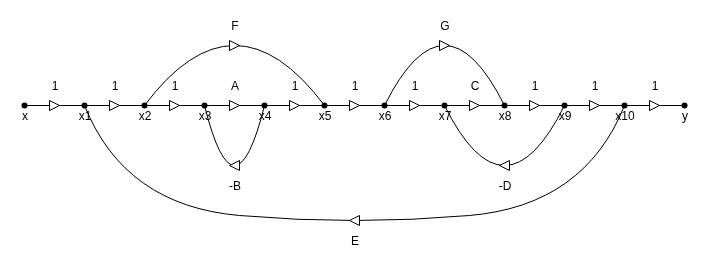

The diagram above was exported from draw.io. Its source (the exported page's mxGraphModel, read from the mxfile embedded in the PNG):
<mxGraphModel dx="793" dy="644" grid="1" gridSize="10" guides="1" tooltips="1" connect="1" arrows="1" fold="1" page="1" pageScale="1" pageWidth="850" pageHeight="1100" math="0" shadow="0">
  <root>
    <mxCell id="0" />
    <mxCell id="1" parent="0" />
    <mxCell id="pmLVAe70NvS6EIDa526Z-35" value="" style="curved=1;endArrow=none;html=1;rounded=0;endFill=0;" edge="1" parent="1" source="pmLVAe70NvS6EIDa526Z-33">
      <mxGeometry width="50" height="50" relative="1" as="geometry">
        <mxPoint x="280" y="220" as="sourcePoint" />
        <mxPoint x="200" y="200" as="targetPoint" />
        <Array as="points">
          <mxPoint x="240" y="120" />
        </Array>
      </mxGeometry>
    </mxCell>
    <mxCell id="pmLVAe70NvS6EIDa526Z-121" value="" style="endArrow=none;html=1;rounded=0;" edge="1" parent="1" target="pmLVAe70NvS6EIDa526Z-176">
      <mxGeometry width="50" height="50" relative="1" as="geometry">
        <mxPoint x="40" y="280" as="sourcePoint" />
        <mxPoint x="800" y="280" as="targetPoint" />
      </mxGeometry>
    </mxCell>
    <mxCell id="pmLVAe70NvS6EIDa526Z-122" value="" style="shape=waypoint;sketch=0;size=6;pointerEvents=1;points=[];fillColor=none;resizable=0;rotatable=0;perimeter=centerPerimeter;snapToPoint=1;" vertex="1" parent="1">
      <mxGeometry x="30" y="270" width="20" height="20" as="geometry" />
    </mxCell>
    <mxCell id="pmLVAe70NvS6EIDa526Z-123" value="" style="shape=waypoint;sketch=0;size=6;pointerEvents=1;points=[];fillColor=none;resizable=0;rotatable=0;perimeter=centerPerimeter;snapToPoint=1;" vertex="1" parent="1">
      <mxGeometry x="90" y="270" width="20" height="20" as="geometry" />
    </mxCell>
    <mxCell id="pmLVAe70NvS6EIDa526Z-124" value="" style="triangle;whiteSpace=wrap;html=1;" vertex="1" parent="1">
      <mxGeometry x="125" y="275" width="10" height="10" as="geometry" />
    </mxCell>
    <mxCell id="pmLVAe70NvS6EIDa526Z-125" value="x" style="text;html=1;align=center;verticalAlign=middle;resizable=0;points=[];autosize=1;strokeColor=none;fillColor=none;" vertex="1" parent="1">
      <mxGeometry x="25" y="275" width="30" height="30" as="geometry" />
    </mxCell>
    <mxCell id="pmLVAe70NvS6EIDa526Z-126" value="x1" style="text;html=1;align=center;verticalAlign=middle;resizable=0;points=[];autosize=1;strokeColor=none;fillColor=none;" vertex="1" parent="1">
      <mxGeometry x="80" y="275" width="40" height="30" as="geometry" />
    </mxCell>
    <mxCell id="pmLVAe70NvS6EIDa526Z-127" value="1" style="text;html=1;align=center;verticalAlign=middle;resizable=0;points=[];autosize=1;strokeColor=none;fillColor=none;" vertex="1" parent="1">
      <mxGeometry x="115" y="245" width="30" height="30" as="geometry" />
    </mxCell>
    <mxCell id="pmLVAe70NvS6EIDa526Z-128" value="" style="triangle;whiteSpace=wrap;html=1;" vertex="1" parent="1">
      <mxGeometry x="365" y="275" width="10" height="10" as="geometry" />
    </mxCell>
    <mxCell id="pmLVAe70NvS6EIDa526Z-129" value="1" style="text;html=1;align=center;verticalAlign=middle;resizable=0;points=[];autosize=1;strokeColor=none;fillColor=none;" vertex="1" parent="1">
      <mxGeometry x="355" y="245" width="30" height="30" as="geometry" />
    </mxCell>
    <mxCell id="pmLVAe70NvS6EIDa526Z-134" value="" style="triangle;whiteSpace=wrap;html=1;" vertex="1" parent="1">
      <mxGeometry x="605" y="275" width="10" height="10" as="geometry" />
    </mxCell>
    <mxCell id="pmLVAe70NvS6EIDa526Z-135" value="1" style="text;html=1;align=center;verticalAlign=middle;resizable=0;points=[];autosize=1;strokeColor=none;fillColor=none;" vertex="1" parent="1">
      <mxGeometry x="595" y="245" width="30" height="30" as="geometry" />
    </mxCell>
    <mxCell id="pmLVAe70NvS6EIDa526Z-140" value="" style="triangle;whiteSpace=wrap;html=1;" vertex="1" parent="1">
      <mxGeometry x="665" y="275" width="10" height="10" as="geometry" />
    </mxCell>
    <mxCell id="pmLVAe70NvS6EIDa526Z-141" value="1" style="text;html=1;align=center;verticalAlign=middle;resizable=0;points=[];autosize=1;strokeColor=none;fillColor=none;" vertex="1" parent="1">
      <mxGeometry x="655" y="245" width="30" height="30" as="geometry" />
    </mxCell>
    <mxCell id="pmLVAe70NvS6EIDa526Z-142" value="" style="triangle;whiteSpace=wrap;html=1;" vertex="1" parent="1">
      <mxGeometry x="485" y="275" width="10" height="10" as="geometry" />
    </mxCell>
    <mxCell id="pmLVAe70NvS6EIDa526Z-143" value="C" style="text;html=1;align=center;verticalAlign=middle;resizable=0;points=[];autosize=1;strokeColor=none;fillColor=none;" vertex="1" parent="1">
      <mxGeometry x="475" y="245" width="30" height="30" as="geometry" />
    </mxCell>
    <mxCell id="pmLVAe70NvS6EIDa526Z-144" value="" style="triangle;whiteSpace=wrap;html=1;" vertex="1" parent="1">
      <mxGeometry x="425" y="275" width="10" height="10" as="geometry" />
    </mxCell>
    <mxCell id="pmLVAe70NvS6EIDa526Z-145" value="1" style="text;html=1;align=center;verticalAlign=middle;resizable=0;points=[];autosize=1;strokeColor=none;fillColor=none;" vertex="1" parent="1">
      <mxGeometry x="415" y="245" width="30" height="30" as="geometry" />
    </mxCell>
    <mxCell id="pmLVAe70NvS6EIDa526Z-146" value="" style="triangle;whiteSpace=wrap;html=1;" vertex="1" parent="1">
      <mxGeometry x="305" y="275" width="10" height="10" as="geometry" />
    </mxCell>
    <mxCell id="pmLVAe70NvS6EIDa526Z-147" value="1" style="text;html=1;align=center;verticalAlign=middle;resizable=0;points=[];autosize=1;strokeColor=none;fillColor=none;" vertex="1" parent="1">
      <mxGeometry x="295" y="245" width="30" height="30" as="geometry" />
    </mxCell>
    <mxCell id="pmLVAe70NvS6EIDa526Z-148" value="" style="triangle;whiteSpace=wrap;html=1;" vertex="1" parent="1">
      <mxGeometry x="65" y="275" width="10" height="10" as="geometry" />
    </mxCell>
    <mxCell id="pmLVAe70NvS6EIDa526Z-149" value="1" style="text;html=1;align=center;verticalAlign=middle;resizable=0;points=[];autosize=1;strokeColor=none;fillColor=none;" vertex="1" parent="1">
      <mxGeometry x="55" y="245" width="30" height="30" as="geometry" />
    </mxCell>
    <mxCell id="pmLVAe70NvS6EIDa526Z-150" value="" style="triangle;whiteSpace=wrap;html=1;" vertex="1" parent="1">
      <mxGeometry x="245" y="275" width="10" height="10" as="geometry" />
    </mxCell>
    <mxCell id="pmLVAe70NvS6EIDa526Z-151" value="A" style="text;html=1;align=center;verticalAlign=middle;resizable=0;points=[];autosize=1;strokeColor=none;fillColor=none;" vertex="1" parent="1">
      <mxGeometry x="235" y="245" width="30" height="30" as="geometry" />
    </mxCell>
    <mxCell id="pmLVAe70NvS6EIDa526Z-152" value="" style="triangle;whiteSpace=wrap;html=1;" vertex="1" parent="1">
      <mxGeometry x="185" y="275" width="10" height="10" as="geometry" />
    </mxCell>
    <mxCell id="pmLVAe70NvS6EIDa526Z-153" value="1" style="text;html=1;align=center;verticalAlign=middle;resizable=0;points=[];autosize=1;strokeColor=none;fillColor=none;" vertex="1" parent="1">
      <mxGeometry x="175" y="245" width="30" height="30" as="geometry" />
    </mxCell>
    <mxCell id="pmLVAe70NvS6EIDa526Z-154" value="" style="triangle;whiteSpace=wrap;html=1;" vertex="1" parent="1">
      <mxGeometry x="545" y="275" width="10" height="10" as="geometry" />
    </mxCell>
    <mxCell id="pmLVAe70NvS6EIDa526Z-155" value="1" style="text;html=1;align=center;verticalAlign=middle;resizable=0;points=[];autosize=1;strokeColor=none;fillColor=none;" vertex="1" parent="1">
      <mxGeometry x="535" y="245" width="30" height="30" as="geometry" />
    </mxCell>
    <mxCell id="pmLVAe70NvS6EIDa526Z-158" value="" style="shape=waypoint;sketch=0;size=6;pointerEvents=1;points=[];fillColor=none;resizable=0;rotatable=0;perimeter=centerPerimeter;snapToPoint=1;" vertex="1" parent="1">
      <mxGeometry x="150" y="270" width="20" height="20" as="geometry" />
    </mxCell>
    <mxCell id="pmLVAe70NvS6EIDa526Z-159" value="x2" style="text;html=1;align=center;verticalAlign=middle;resizable=0;points=[];autosize=1;strokeColor=none;fillColor=none;" vertex="1" parent="1">
      <mxGeometry x="140" y="275" width="40" height="30" as="geometry" />
    </mxCell>
    <mxCell id="pmLVAe70NvS6EIDa526Z-160" value="" style="shape=waypoint;sketch=0;size=6;pointerEvents=1;points=[];fillColor=none;resizable=0;rotatable=0;perimeter=centerPerimeter;snapToPoint=1;" vertex="1" parent="1">
      <mxGeometry x="210" y="270" width="20" height="20" as="geometry" />
    </mxCell>
    <mxCell id="pmLVAe70NvS6EIDa526Z-161" value="x3" style="text;html=1;align=center;verticalAlign=middle;resizable=0;points=[];autosize=1;strokeColor=none;fillColor=none;" vertex="1" parent="1">
      <mxGeometry x="200" y="275" width="40" height="30" as="geometry" />
    </mxCell>
    <mxCell id="pmLVAe70NvS6EIDa526Z-162" value="" style="shape=waypoint;sketch=0;size=6;pointerEvents=1;points=[];fillColor=none;resizable=0;rotatable=0;perimeter=centerPerimeter;snapToPoint=1;" vertex="1" parent="1">
      <mxGeometry x="270" y="270" width="20" height="20" as="geometry" />
    </mxCell>
    <mxCell id="pmLVAe70NvS6EIDa526Z-163" value="x4" style="text;html=1;align=center;verticalAlign=middle;resizable=0;points=[];autosize=1;strokeColor=none;fillColor=none;" vertex="1" parent="1">
      <mxGeometry x="260" y="275" width="40" height="30" as="geometry" />
    </mxCell>
    <mxCell id="pmLVAe70NvS6EIDa526Z-164" value="" style="shape=waypoint;sketch=0;size=6;pointerEvents=1;points=[];fillColor=none;resizable=0;rotatable=0;perimeter=centerPerimeter;snapToPoint=1;" vertex="1" parent="1">
      <mxGeometry x="330" y="270" width="20" height="20" as="geometry" />
    </mxCell>
    <mxCell id="pmLVAe70NvS6EIDa526Z-165" value="x5" style="text;html=1;align=center;verticalAlign=middle;resizable=0;points=[];autosize=1;strokeColor=none;fillColor=none;" vertex="1" parent="1">
      <mxGeometry x="320" y="275" width="40" height="30" as="geometry" />
    </mxCell>
    <mxCell id="pmLVAe70NvS6EIDa526Z-166" value="" style="shape=waypoint;sketch=0;size=6;pointerEvents=1;points=[];fillColor=none;resizable=0;rotatable=0;perimeter=centerPerimeter;snapToPoint=1;" vertex="1" parent="1">
      <mxGeometry x="390" y="270" width="20" height="20" as="geometry" />
    </mxCell>
    <mxCell id="pmLVAe70NvS6EIDa526Z-167" value="x6" style="text;html=1;align=center;verticalAlign=middle;resizable=0;points=[];autosize=1;strokeColor=none;fillColor=none;" vertex="1" parent="1">
      <mxGeometry x="380" y="275" width="40" height="30" as="geometry" />
    </mxCell>
    <mxCell id="pmLVAe70NvS6EIDa526Z-168" value="" style="shape=waypoint;sketch=0;size=6;pointerEvents=1;points=[];fillColor=none;resizable=0;rotatable=0;perimeter=centerPerimeter;snapToPoint=1;" vertex="1" parent="1">
      <mxGeometry x="450" y="270" width="20" height="20" as="geometry" />
    </mxCell>
    <mxCell id="pmLVAe70NvS6EIDa526Z-169" value="x7" style="text;html=1;align=center;verticalAlign=middle;resizable=0;points=[];autosize=1;strokeColor=none;fillColor=none;" vertex="1" parent="1">
      <mxGeometry x="440" y="275" width="40" height="30" as="geometry" />
    </mxCell>
    <mxCell id="pmLVAe70NvS6EIDa526Z-170" value="" style="shape=waypoint;sketch=0;size=6;pointerEvents=1;points=[];fillColor=none;resizable=0;rotatable=0;perimeter=centerPerimeter;snapToPoint=1;" vertex="1" parent="1">
      <mxGeometry x="510" y="270" width="20" height="20" as="geometry" />
    </mxCell>
    <mxCell id="pmLVAe70NvS6EIDa526Z-171" value="x8" style="text;html=1;align=center;verticalAlign=middle;resizable=0;points=[];autosize=1;strokeColor=none;fillColor=none;" vertex="1" parent="1">
      <mxGeometry x="500" y="275" width="40" height="30" as="geometry" />
    </mxCell>
    <mxCell id="pmLVAe70NvS6EIDa526Z-172" value="" style="shape=waypoint;sketch=0;size=6;pointerEvents=1;points=[];fillColor=none;resizable=0;rotatable=0;perimeter=centerPerimeter;snapToPoint=1;" vertex="1" parent="1">
      <mxGeometry x="570" y="270" width="20" height="20" as="geometry" />
    </mxCell>
    <mxCell id="pmLVAe70NvS6EIDa526Z-173" value="x9" style="text;html=1;align=center;verticalAlign=middle;resizable=0;points=[];autosize=1;strokeColor=none;fillColor=none;" vertex="1" parent="1">
      <mxGeometry x="560" y="275" width="40" height="30" as="geometry" />
    </mxCell>
    <mxCell id="pmLVAe70NvS6EIDa526Z-174" value="" style="shape=waypoint;sketch=0;size=6;pointerEvents=1;points=[];fillColor=none;resizable=0;rotatable=0;perimeter=centerPerimeter;snapToPoint=1;" vertex="1" parent="1">
      <mxGeometry x="630" y="270" width="20" height="20" as="geometry" />
    </mxCell>
    <mxCell id="pmLVAe70NvS6EIDa526Z-175" value="x10" style="text;html=1;align=center;verticalAlign=middle;resizable=0;points=[];autosize=1;strokeColor=none;fillColor=none;" vertex="1" parent="1">
      <mxGeometry x="620" y="275" width="40" height="30" as="geometry" />
    </mxCell>
    <mxCell id="pmLVAe70NvS6EIDa526Z-176" value="" style="shape=waypoint;sketch=0;size=6;pointerEvents=1;points=[];fillColor=none;resizable=0;rotatable=0;perimeter=centerPerimeter;snapToPoint=1;" vertex="1" parent="1">
      <mxGeometry x="690" y="270" width="20" height="20" as="geometry" />
    </mxCell>
    <mxCell id="pmLVAe70NvS6EIDa526Z-177" value="y" style="text;html=1;align=center;verticalAlign=middle;resizable=0;points=[];autosize=1;strokeColor=none;fillColor=none;" vertex="1" parent="1">
      <mxGeometry x="685" y="275" width="30" height="30" as="geometry" />
    </mxCell>
    <mxCell id="pmLVAe70NvS6EIDa526Z-178" value="" style="curved=1;endArrow=none;html=1;rounded=0;endFill=0;entryX=0.428;entryY=-0.074;entryDx=0;entryDy=0;entryPerimeter=0;" edge="1" parent="1" target="pmLVAe70NvS6EIDa526Z-164">
      <mxGeometry width="50" height="50" relative="1" as="geometry">
        <mxPoint x="160" y="280" as="sourcePoint" />
        <mxPoint x="275" y="280" as="targetPoint" />
        <Array as="points">
          <mxPoint x="250" y="160" />
        </Array>
      </mxGeometry>
    </mxCell>
    <mxCell id="pmLVAe70NvS6EIDa526Z-130" value="" style="triangle;whiteSpace=wrap;html=1;" vertex="1" parent="1">
      <mxGeometry x="245" y="215" width="10" height="10" as="geometry" />
    </mxCell>
    <mxCell id="pmLVAe70NvS6EIDa526Z-131" value="F" style="text;html=1;align=center;verticalAlign=middle;resizable=0;points=[];autosize=1;strokeColor=none;fillColor=none;" vertex="1" parent="1">
      <mxGeometry x="235" y="185" width="30" height="30" as="geometry" />
    </mxCell>
    <mxCell id="pmLVAe70NvS6EIDa526Z-179" value="" style="curved=1;endArrow=none;html=1;rounded=0;endFill=0;entryX=0.45;entryY=-0.096;entryDx=0;entryDy=0;entryPerimeter=0;" edge="1" parent="1" target="pmLVAe70NvS6EIDa526Z-170">
      <mxGeometry width="50" height="50" relative="1" as="geometry">
        <mxPoint x="400" y="280" as="sourcePoint" />
        <mxPoint x="580" y="280" as="targetPoint" />
        <Array as="points">
          <mxPoint x="460" y="160" />
        </Array>
      </mxGeometry>
    </mxCell>
    <mxCell id="pmLVAe70NvS6EIDa526Z-136" value="" style="triangle;whiteSpace=wrap;html=1;" vertex="1" parent="1">
      <mxGeometry x="455" y="215" width="10" height="10" as="geometry" />
    </mxCell>
    <mxCell id="pmLVAe70NvS6EIDa526Z-137" value="G" style="text;html=1;align=center;verticalAlign=middle;resizable=0;points=[];autosize=1;strokeColor=none;fillColor=none;" vertex="1" parent="1">
      <mxGeometry x="445" y="185" width="30" height="30" as="geometry" />
    </mxCell>
    <mxCell id="pmLVAe70NvS6EIDa526Z-180" value="" style="curved=1;endArrow=none;html=1;rounded=0;endFill=0;" edge="1" parent="1">
      <mxGeometry width="50" height="50" relative="1" as="geometry">
        <mxPoint x="460" y="280" as="sourcePoint" />
        <mxPoint x="580" y="280" as="targetPoint" />
        <Array as="points">
          <mxPoint x="520" y="400" />
        </Array>
      </mxGeometry>
    </mxCell>
    <mxCell id="pmLVAe70NvS6EIDa526Z-132" value="" style="triangle;whiteSpace=wrap;html=1;flipH=1;" vertex="1" parent="1">
      <mxGeometry x="515" y="335" width="10" height="10" as="geometry" />
    </mxCell>
    <mxCell id="pmLVAe70NvS6EIDa526Z-133" value="-D" style="text;html=1;align=center;verticalAlign=middle;resizable=0;points=[];autosize=1;strokeColor=none;fillColor=none;" vertex="1" parent="1">
      <mxGeometry x="500" y="345" width="40" height="30" as="geometry" />
    </mxCell>
    <mxCell id="pmLVAe70NvS6EIDa526Z-181" value="" style="curved=1;endArrow=none;html=1;rounded=0;endFill=0;exitX=0.428;exitY=-0.139;exitDx=0;exitDy=0;exitPerimeter=0;" edge="1" parent="1" source="pmLVAe70NvS6EIDa526Z-160">
      <mxGeometry width="50" height="50" relative="1" as="geometry">
        <mxPoint x="160" y="280" as="sourcePoint" />
        <mxPoint x="280" y="280" as="targetPoint" />
        <Array as="points">
          <mxPoint x="250" y="400" />
        </Array>
      </mxGeometry>
    </mxCell>
    <mxCell id="pmLVAe70NvS6EIDa526Z-182" value="" style="triangle;whiteSpace=wrap;html=1;flipH=1;" vertex="1" parent="1">
      <mxGeometry x="245" y="335" width="10" height="10" as="geometry" />
    </mxCell>
    <mxCell id="pmLVAe70NvS6EIDa526Z-183" value="-B" style="text;html=1;align=center;verticalAlign=middle;resizable=0;points=[];autosize=1;strokeColor=none;fillColor=none;" vertex="1" parent="1">
      <mxGeometry x="230" y="345" width="40" height="30" as="geometry" />
    </mxCell>
    <mxCell id="pmLVAe70NvS6EIDa526Z-184" value="" style="curved=1;endArrow=none;html=1;rounded=0;endFill=0;exitX=0.412;exitY=-0.2;exitDx=0;exitDy=0;exitPerimeter=0;" edge="1" parent="1" source="pmLVAe70NvS6EIDa526Z-123">
      <mxGeometry width="50" height="50" relative="1" as="geometry">
        <mxPoint x="520" y="280" as="sourcePoint" />
        <mxPoint x="640" y="280" as="targetPoint" />
        <Array as="points">
          <mxPoint x="140" y="380" />
          <mxPoint x="370" y="400" />
          <mxPoint x="600" y="380" />
        </Array>
      </mxGeometry>
    </mxCell>
    <mxCell id="pmLVAe70NvS6EIDa526Z-185" value="" style="triangle;whiteSpace=wrap;html=1;flipH=1;" vertex="1" parent="1">
      <mxGeometry x="365" y="390" width="10" height="10" as="geometry" />
    </mxCell>
    <mxCell id="pmLVAe70NvS6EIDa526Z-186" value="E" style="text;html=1;align=center;verticalAlign=middle;resizable=0;points=[];autosize=1;strokeColor=none;fillColor=none;" vertex="1" parent="1">
      <mxGeometry x="355" y="400" width="30" height="30" as="geometry" />
    </mxCell>
  </root>
</mxGraphModel>